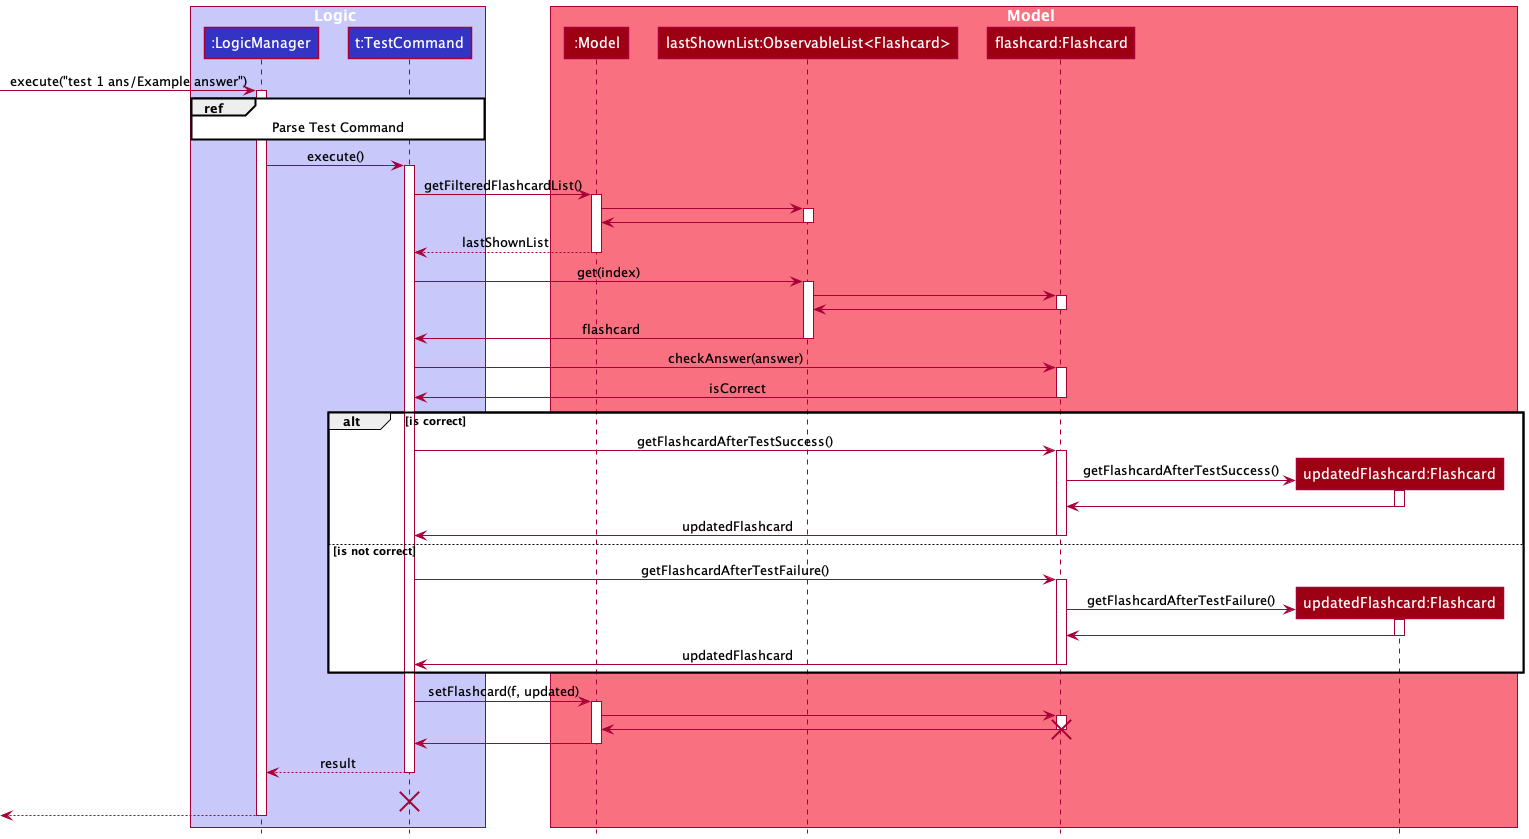

The diagram above was rendered by PlantUML. Its source (embedded in the PNG):
@startuml
!include style.puml

box Logic LOGIC_COLOR_T1
participant ":LogicManager" as LogicManager LOGIC_COLOR
participant "t:TestCommand" as TestCommand LOGIC_COLOR
end box

box Model MODEL_COLOR_T1
participant ":Model" as Model MODEL_COLOR
participant "lastShownList:ObservableList<Flashcard>" as ObservableList MODEL_COLOR
participant "flashcard:Flashcard" as Flashcard MODEL_COLOR
participant "updatedFlashcard:Flashcard" as UpdatedFlashcard MODEL_COLOR
end box
[-> LogicManager : execute("test 1 ans/Example answer")
activate LogicManager

ref over LogicManager, TestCommand : Parse Test Command

LogicManager -> TestCommand : execute()
activate TestCommand

TestCommand -> Model : getFilteredFlashcardList()
activate Model

Model -> ObservableList
activate ObservableList

ObservableList -> Model
deactivate ObservableList

Model --> TestCommand : lastShownList
deactivate Model

TestCommand -> ObservableList : get(index)
activate ObservableList

ObservableList -> Flashcard
activate Flashcard

Flashcard -> ObservableList
deactivate Flashcard

ObservableList -> TestCommand : flashcard
deactivate ObservableList

TestCommand -> Flashcard : checkAnswer(answer)
activate Flashcard

Flashcard -> TestCommand : isCorrect
deactivate Flashcard

alt is correct

    TestCommand -> Flashcard : getFlashcardAfterTestSuccess()
    activate Flashcard

    create UpdatedFlashcard
    Flashcard -> UpdatedFlashcard : getFlashcardAfterTestSuccess()
    activate UpdatedFlashcard

    UpdatedFlashcard -> Flashcard
    deactivate UpdatedFlashcard

    Flashcard -> TestCommand : updatedFlashcard
    deactivate Flashcard

else is not correct

   TestCommand -> Flashcard : getFlashcardAfterTestFailure()
   activate Flashcard

   create UpdatedFlashcard
   Flashcard -> UpdatedFlashcard : getFlashcardAfterTestFailure()
   activate UpdatedFlashcard

   UpdatedFlashcard -> Flashcard
   deactivate UpdatedFlashcard

   Flashcard -> TestCommand : updatedFlashcard
   deactivate Flashcard

end

TestCommand -> Model : setFlashcard(f, updated)
activate Model

Model -> Flashcard
activate Flashcard

Flashcard -> Model
destroy Flashcard

Model -> TestCommand
deactivate Model

TestCommand --> LogicManager : result
deactivate TestCommand
TestCommand -[hidden]-> LogicManager : result
destroy TestCommand

[<--LogicManager
deactivate LogicManager
@enduml